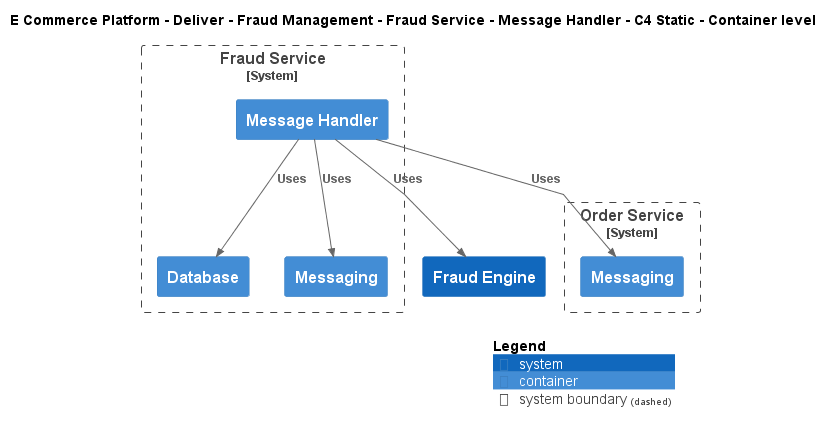

The diagram above was rendered by PlantUML. Its source (embedded in the PNG):
@startuml
!include ..\..\..\..\..\..\..\.c4s\C4_Container.puml

AddElementTag("c4interflow:lifecycle:new", $bgColor=green, $fontColor=#ffffff, $borderColor=green, $shadowing="False")
AddElementTag("c4interflow:lifecycle:changed", $bgColor=orange, $fontColor=#ffffff, $borderColor=orange, $shadowing="False")
AddElementTag("c4interflow:lifecycle:removed", $bgColor=red, $fontColor=#ffffff, $borderColor=red, $shadowing="False")

AddRelTag("c4interflow:lifecycle:new", $textColor=green, $lineColor=green)
AddRelTag("c4interflow:lifecycle:changed", $textColor=orange, $lineColor=orange)
AddRelTag("c4interflow:lifecycle:removed", $textColor=red, $lineColor=red)

SHOW_PERSON_PORTRAIT()
LAYOUT_TOP_DOWN()

skinparam linetype polyline

title E Commerce Platform - Deliver - Fraud Management - Fraud Service - Message Handler - C4 Static - Container level


System_Boundary(ECommercePlatform.Deliver.FraudManagement.SoftwareSystems.FraudService, "Fraud Service") {
    Container(ECommercePlatform.Deliver.FraudManagement.SoftwareSystems.FraudService.Containers.MessageHandler, "Message Handler", "", "")
    Container(ECommercePlatform.Deliver.FraudManagement.SoftwareSystems.FraudService.Containers.Database, "Database", "", "")
    Container(ECommercePlatform.Deliver.FraudManagement.SoftwareSystems.FraudService.Containers.Messaging, "Messaging", "", "")
}

System_Boundary(ECommercePlatform.GenerateDemand.OrderManagement.SoftwareSystems.OrderService, "Order Service") {
    Container(ECommercePlatform.GenerateDemand.OrderManagement.SoftwareSystems.OrderService.Containers.Messaging, "Messaging", "", "")
}
System(ECommercePlatform.Deliver.FraudManagement.SoftwareSystems.FraudEngine, "Fraud Engine", "")

Rel(ECommercePlatform.Deliver.FraudManagement.SoftwareSystems.FraudService.Containers.MessageHandler, ECommercePlatform.GenerateDemand.OrderManagement.SoftwareSystems.OrderService.Containers.Messaging, "Uses")
Rel(ECommercePlatform.Deliver.FraudManagement.SoftwareSystems.FraudService.Containers.MessageHandler, ECommercePlatform.Deliver.FraudManagement.SoftwareSystems.FraudService.Containers.Database, "Uses")
Rel(ECommercePlatform.Deliver.FraudManagement.SoftwareSystems.FraudService.Containers.MessageHandler, ECommercePlatform.Deliver.FraudManagement.SoftwareSystems.FraudEngine, "Uses")
Rel(ECommercePlatform.Deliver.FraudManagement.SoftwareSystems.FraudService.Containers.MessageHandler, ECommercePlatform.Deliver.FraudManagement.SoftwareSystems.FraudService.Containers.Messaging, "Uses")


SHOW_LEGEND()
@enduml